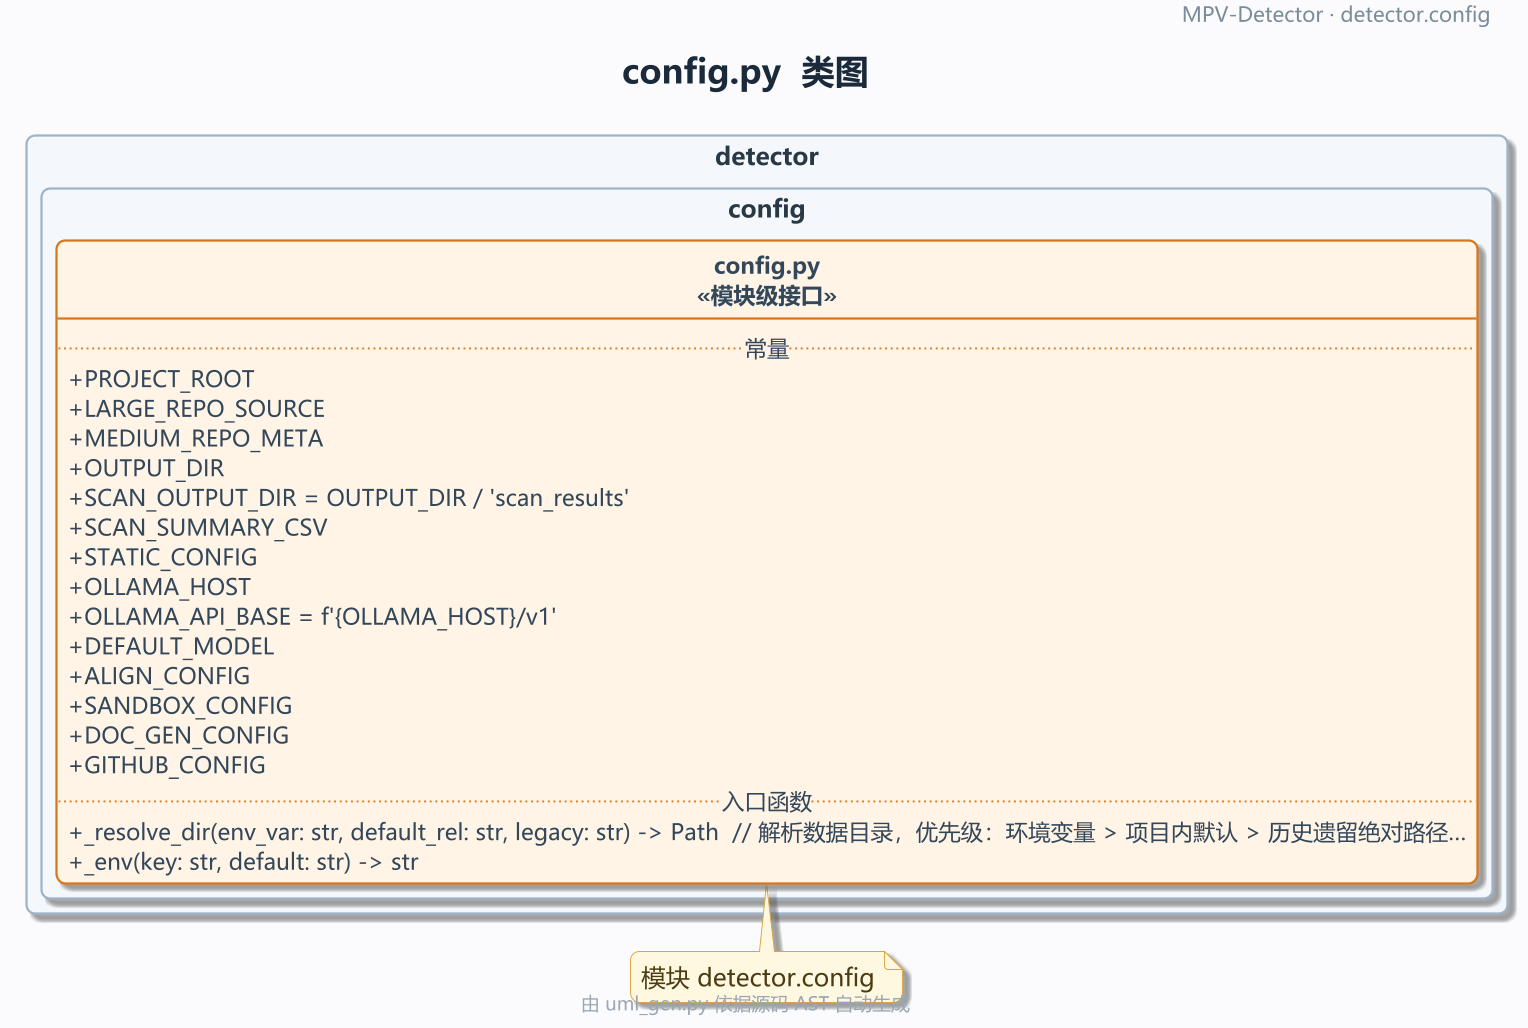

The diagram above was rendered by PlantUML. Its source (embedded in the PNG):
@startuml
!pragma layout smetana
' MPV-STYLE-BEGIN
skinparam defaultFontName "Microsoft YaHei"
skinparam monospacedFontName "Consolas"
skinparam backgroundColor #FBFBFD
skinparam shadowing true
skinparam roundCorner 10
skinparam linetype ortho
skinparam dpi 180
skinparam classAttributeIconSize 0
skinparam packageStyle rectangle
skinparam ArrowColor #5B6B7C
skinparam ArrowThickness 1.1
skinparam ArrowFontSize 11
skinparam ClassBackgroundColor #FFFFFF
skinparam ClassBorderColor #3D5A80
skinparam ClassBorderThickness 1.2
skinparam ClassFontColor #1B2A3A
skinparam ClassFontSize 14
skinparam ClassFontStyle bold
skinparam ClassAttributeFontColor #33475B
skinparam ClassAttributeFontSize 12
skinparam ClassStereotypeFontSize 12
skinparam PackageBackgroundColor #F4F7FB
skinparam PackageBorderColor #9FB3C8
skinparam PackageBorderThickness 1.2
skinparam PackageFontColor #293845
skinparam PackageFontSize 13
skinparam PackageFontStyle bold
skinparam NoteBackgroundColor #FFF8E1
skinparam NoteBorderColor #D9A441
skinparam NoteFontColor #4A3B12
skinparam TitleFontSize 18
skinparam TitleFontColor #1B2A3A
skinparam TitleFontStyle bold
skinparam TitleBorderThickness 0
skinparam HeaderFontSize 11
skinparam HeaderFontColor #7A8B99
skinparam FooterFontSize 10
skinparam FooterFontColor #9AA7B3
hide empty members
hide circle
' MPV-STYLE-END
skinparam defaultFontName "Microsoft YaHei"
skinparam monospacedFontName "Consolas"
skinparam backgroundColor #FBFBFD
skinparam shadowing true
skinparam roundCorner 10
skinparam linetype ortho
skinparam dpi 180
skinparam classAttributeIconSize 0
skinparam packageStyle rectangle
skinparam ArrowColor #5B6B7C
skinparam ArrowThickness 1.1
skinparam ArrowFontSize 11
skinparam ClassBackgroundColor #FFFFFF
skinparam ClassBorderColor #3D5A80
skinparam ClassBorderThickness 1.2
skinparam ClassFontColor #1B2A3A
skinparam ClassFontSize 14
skinparam ClassFontStyle bold
skinparam ClassAttributeFontColor #33475B
skinparam ClassAttributeFontSize 12
skinparam ClassStereotypeFontSize 12
skinparam PackageBackgroundColor #F4F7FB
skinparam PackageBorderColor #9FB3C8
skinparam PackageBorderThickness 1.2
skinparam PackageFontColor #293845
skinparam PackageFontSize 13
skinparam PackageFontStyle bold
skinparam NoteBackgroundColor #FFF8E1
skinparam NoteBorderColor #D9A441
skinparam NoteFontColor #4A3B12
skinparam TitleFontSize 18
skinparam TitleFontColor #1B2A3A
skinparam TitleFontStyle bold
skinparam TitleBorderThickness 0
skinparam HeaderFontSize 11
skinparam HeaderFontColor #7A8B99
skinparam FooterFontSize 10
skinparam FooterFontColor #9AA7B3
hide empty members
hide circle
title config.py  类图
header
  MPV-Detector · detector.config
endheader
footer
  由 uml_gen.py 依据源码 AST 自动生成
endfooter

package "detector.config" {
  class "config.py\n<<模块级接口>>" as MOD #back:FFF4E5;line:D9761B {
    .. 常量 ..
    + PROJECT_ROOT
    + LARGE_REPO_SOURCE
    + MEDIUM_REPO_META
    + OUTPUT_DIR
    + SCAN_OUTPUT_DIR = OUTPUT_DIR / 'scan_results'
    + SCAN_SUMMARY_CSV
    + STATIC_CONFIG
    + OLLAMA_HOST
    + OLLAMA_API_BASE = f'{OLLAMA_HOST}/v1'
    + DEFAULT_MODEL
    + ALIGN_CONFIG
    + SANDBOX_CONFIG
    + DOC_GEN_CONFIG
    + GITHUB_CONFIG
    .. 入口函数 ..
    + _resolve_dir(env_var: str, default_rel: str, legacy: str) -> Path  // 解析数据目录，优先级：环境变量 > 项目内默认 > 历史遗留绝对路径…
    + _env(key: str, default: str) -> str
  }

}


note bottom : 模块 detector.config
@enduml